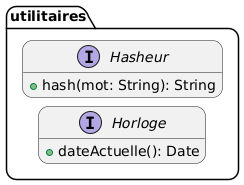

The diagram above was rendered by PlantUML. Its source (embedded in the PNG):
@startuml Utilitaires (classes pour des opérations utilitaires)

skinparam linetype ortho
skinparam nodesep 10
skinparam ranksep 10
skinparam roundcorner 20

left to right direction

hide empty members

namespace utilitaires {
    interface Horloge {
        + dateActuelle(): Date
    }

    interface Hasheur {
        + hash(mot: String): String
    }
}

@enduml